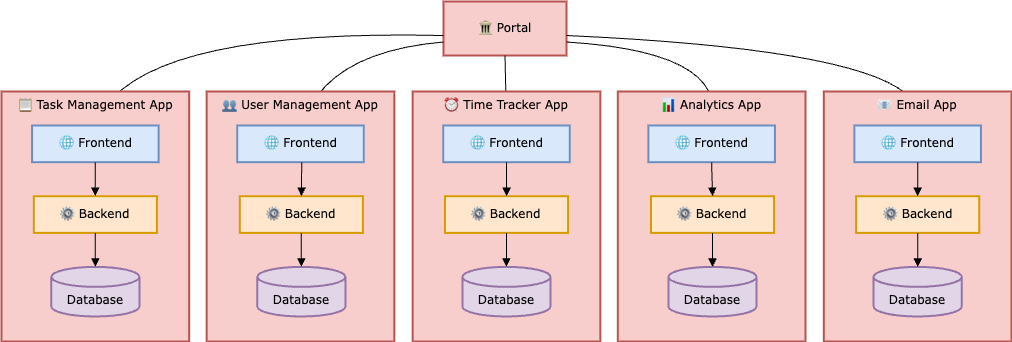

The diagram above was exported from draw.io. Its source (the exported page's mxGraphModel, read from the mxfile embedded in the PNG):
<mxGraphModel dx="2458" dy="1809" grid="1" gridSize="10" guides="1" tooltips="1" connect="1" arrows="1" fold="1" page="1" pageScale="1" pageWidth="1169" pageHeight="827" math="0" shadow="0">
  <root>
    <mxCell id="0" />
    <mxCell id="1" parent="0" />
    <mxCell id="2" value="🏛 Portal" style="whiteSpace=wrap;strokeWidth=2;fontFamily=Verdana;fillColor=#f8cecc;strokeColor=#b85450;" vertex="1" parent="1">
      <mxGeometry x="462" y="440" width="123" height="54" as="geometry" />
    </mxCell>
    <mxCell id="3" value="" style="curved=1;startArrow=none;endArrow=block;exitX=1;exitY=0.63;entryX=0.5;entryY=0;rounded=0;fontFamily=Verdana;" edge="1" source="2" target="14" parent="1">
      <mxGeometry relative="1" as="geometry">
        <Array as="points">
          <mxPoint x="940" y="490" />
        </Array>
      </mxGeometry>
    </mxCell>
    <mxCell id="4" value="" style="curved=1;startArrow=none;endArrow=block;exitX=1;exitY=0.75;entryX=0.5;entryY=0;rounded=0;fontFamily=Verdana;" edge="1" source="2" target="17" parent="1">
      <mxGeometry relative="1" as="geometry">
        <Array as="points">
          <mxPoint x="740" y="490" />
        </Array>
      </mxGeometry>
    </mxCell>
    <mxCell id="5" value="" style="curved=1;startArrow=none;endArrow=block;exitX=0.5;exitY=1;entryX=0.5;entryY=0;rounded=0;fontFamily=Verdana;" edge="1" source="2" target="20" parent="1">
      <mxGeometry relative="1" as="geometry">
        <Array as="points" />
      </mxGeometry>
    </mxCell>
    <mxCell id="6" value="" style="curved=1;startArrow=none;endArrow=block;exitX=0;exitY=0.75;entryX=0.51;entryY=0;rounded=0;fontFamily=Verdana;" edge="1" source="2" target="23" parent="1">
      <mxGeometry relative="1" as="geometry">
        <Array as="points">
          <mxPoint x="350" y="490" />
        </Array>
      </mxGeometry>
    </mxCell>
    <mxCell id="7" value="" style="curved=1;startArrow=none;endArrow=block;exitX=0;exitY=0.63;entryX=0.5;entryY=0;rounded=0;fontFamily=Verdana;" edge="1" source="2" target="26" parent="1">
      <mxGeometry relative="1" as="geometry">
        <Array as="points">
          <mxPoint x="160" y="467" />
        </Array>
      </mxGeometry>
    </mxCell>
    <mxCell id="8" value="" style="group;verticalAlign=top;" vertex="1" connectable="0" parent="1">
      <mxGeometry x="20" y="530" width="1010" height="250" as="geometry" />
    </mxCell>
    <mxCell id="9" value="📋 Task Management App" style="whiteSpace=wrap;strokeWidth=2;fontFamily=Verdana;fillColor=#f8cecc;strokeColor=#b85450;verticalAlign=top;" vertex="1" parent="8">
      <mxGeometry width="187.68" height="250" as="geometry" />
    </mxCell>
    <mxCell id="10" value="👥 User Management App" style="whiteSpace=wrap;strokeWidth=2;fontFamily=Verdana;fillColor=#f8cecc;strokeColor=#b85450;verticalAlign=top;" vertex="1" parent="8">
      <mxGeometry x="205.14" width="187.68" height="250" as="geometry" />
    </mxCell>
    <mxCell id="11" value="⏰ Time Tracker App" style="whiteSpace=wrap;strokeWidth=2;fontFamily=Verdana;fillColor=#f8cecc;strokeColor=#b85450;verticalAlign=top;" vertex="1" parent="8">
      <mxGeometry x="411.16" width="187.68" height="250" as="geometry" />
    </mxCell>
    <mxCell id="12" value="📊 Analytics App" style="whiteSpace=wrap;strokeWidth=2;fontFamily=Verdana;fillColor=#f8cecc;strokeColor=#b85450;verticalAlign=top;" vertex="1" parent="8">
      <mxGeometry x="616.3" width="187.68" height="250" as="geometry" />
    </mxCell>
    <mxCell id="13" value="📧 Email App" style="whiteSpace=wrap;strokeWidth=2;fontFamily=Verdana;fillColor=#f8cecc;strokeColor=#b85450;verticalAlign=top;" vertex="1" parent="8">
      <mxGeometry x="822.32" width="187.68" height="250" as="geometry" />
    </mxCell>
    <mxCell id="14" value="🌐 Frontend" style="whiteSpace=wrap;strokeWidth=2;fontFamily=Verdana;fillColor=#dae8fc;strokeColor=#6c8ebf;" vertex="1" parent="8">
      <mxGeometry x="852.8694900605012" y="33.98395770392749" width="126.5773552290406" height="36.70694864048338" as="geometry" />
    </mxCell>
    <mxCell id="15" value="⚙ Backend" style="whiteSpace=wrap;strokeWidth=2;fontFamily=Verdana;fillColor=#ffe6cc;strokeColor=#d79b00;" vertex="1" parent="8">
      <mxGeometry x="854.6153846153844" y="104.67882175226586" width="123.08556611927396" height="36.70694864048338" as="geometry" />
    </mxCell>
    <mxCell id="16" value="Database" style="shape=cylinder3;boundedLbl=1;backgroundOutline=1;size=10;strokeWidth=2;whiteSpace=wrap;fontFamily=Verdana;fillColor=#e1d5e7;strokeColor=#9673a6;" vertex="1" parent="8">
      <mxGeometry x="872.0743301642177" y="175.3736858006042" width="88.16767502160758" height="49.622356495468274" as="geometry" />
    </mxCell>
    <mxCell id="17" value="🌐 Frontend" style="whiteSpace=wrap;strokeWidth=2;fontFamily=Verdana;fillColor=#dae8fc;strokeColor=#6c8ebf;" vertex="1" parent="8">
      <mxGeometry x="646.8539325842697" y="33.98395770392749" width="126.5773552290406" height="36.70694864048338" as="geometry" />
    </mxCell>
    <mxCell id="18" value="⚙ Backend" style="whiteSpace=wrap;strokeWidth=2;fontFamily=Verdana;fillColor=#ffe6cc;strokeColor=#d79b00;" vertex="1" parent="8">
      <mxGeometry x="649.4727744165946" y="104.67882175226586" width="123.08556611927396" height="36.70694864048338" as="geometry" />
    </mxCell>
    <mxCell id="19" value="Database" style="shape=cylinder3;boundedLbl=1;backgroundOutline=1;size=10;strokeWidth=2;whiteSpace=wrap;fontFamily=Verdana;fillColor=#e1d5e7;strokeColor=#9673a6;" vertex="1" parent="8">
      <mxGeometry x="666.9317199654276" y="175.3736858006042" width="88.16767502160758" height="49.622356495468274" as="geometry" />
    </mxCell>
    <mxCell id="20" value="🌐 Frontend" style="whiteSpace=wrap;strokeWidth=2;fontFamily=Verdana;fillColor=#dae8fc;strokeColor=#6c8ebf;" vertex="1" parent="8">
      <mxGeometry x="441.7113223854796" y="33.98395770392749" width="126.5773552290406" height="36.70694864048338" as="geometry" />
    </mxCell>
    <mxCell id="21" value="⚙ Backend" style="whiteSpace=wrap;strokeWidth=2;fontFamily=Verdana;fillColor=#ffe6cc;strokeColor=#d79b00;" vertex="1" parent="8">
      <mxGeometry x="443.45721694036297" y="104.67882175226586" width="123.08556611927396" height="36.70694864048338" as="geometry" />
    </mxCell>
    <mxCell id="22" value="Database" style="shape=cylinder3;boundedLbl=1;backgroundOutline=1;size=10;strokeWidth=2;whiteSpace=wrap;fontFamily=Verdana;fillColor=#e1d5e7;strokeColor=#9673a6;" vertex="1" parent="8">
      <mxGeometry x="460.91616248919615" y="175.3736858006042" width="88.16767502160758" height="49.622356495468274" as="geometry" />
    </mxCell>
    <mxCell id="23" value="🌐 Frontend" style="whiteSpace=wrap;strokeWidth=2;fontFamily=Verdana;fillColor=#dae8fc;strokeColor=#6c8ebf;" vertex="1" parent="8">
      <mxGeometry x="235.695764909248" y="33.98395770392749" width="126.5773552290406" height="36.70694864048338" as="geometry" />
    </mxCell>
    <mxCell id="24" value="⚙ Backend" style="whiteSpace=wrap;strokeWidth=2;fontFamily=Verdana;fillColor=#ffe6cc;strokeColor=#d79b00;" vertex="1" parent="8">
      <mxGeometry x="238.31460674157302" y="104.67882175226586" width="123.08556611927396" height="36.70694864048338" as="geometry" />
    </mxCell>
    <mxCell id="25" value="Database" style="shape=cylinder3;boundedLbl=1;backgroundOutline=1;size=10;strokeWidth=2;whiteSpace=wrap;fontFamily=Verdana;fillColor=#e1d5e7;strokeColor=#9673a6;" vertex="1" parent="8">
      <mxGeometry x="255.77355229040617" y="175.3736858006042" width="88.16767502160758" height="49.622356495468274" as="geometry" />
    </mxCell>
    <mxCell id="26" value="🌐 Frontend" style="whiteSpace=wrap;strokeWidth=2;fontFamily=Verdana;fillColor=#dae8fc;strokeColor=#6c8ebf;" vertex="1" parent="8">
      <mxGeometry x="30.553154710458077" y="33.98395770392749" width="126.5773552290406" height="36.70694864048338" as="geometry" />
    </mxCell>
    <mxCell id="27" value="⚙ Backend" style="whiteSpace=wrap;strokeWidth=2;fontFamily=Verdana;fillColor=#ffe6cc;strokeColor=#d79b00;" vertex="1" parent="8">
      <mxGeometry x="32.299049265341395" y="104.67882175226586" width="123.08556611927396" height="36.70694864048338" as="geometry" />
    </mxCell>
    <mxCell id="28" value="Database" style="shape=cylinder3;boundedLbl=1;backgroundOutline=1;size=10;strokeWidth=2;whiteSpace=wrap;fontFamily=Verdana;fillColor=#e1d5e7;strokeColor=#9673a6;" vertex="1" parent="8">
      <mxGeometry x="49.75799481417459" y="175.3736858006042" width="88.16767502160758" height="49.622356495468274" as="geometry" />
    </mxCell>
    <mxCell id="29" value="" style="curved=1;startArrow=none;endArrow=block;exitX=0.5;exitY=1;entryX=0.5;entryY=0;rounded=0;fontFamily=Verdana;" edge="1" parent="8" source="14" target="15">
      <mxGeometry relative="1" as="geometry">
        <Array as="points" />
      </mxGeometry>
    </mxCell>
    <mxCell id="30" value="" style="curved=1;startArrow=none;endArrow=block;exitX=0.5;exitY=1;entryX=0.5;entryY=0;rounded=0;fontFamily=Verdana;" edge="1" parent="8" source="15" target="16">
      <mxGeometry relative="1" as="geometry">
        <Array as="points" />
      </mxGeometry>
    </mxCell>
    <mxCell id="31" value="" style="curved=1;startArrow=none;endArrow=block;exitX=0.5;exitY=1;entryX=0.5;entryY=0;rounded=0;fontFamily=Verdana;" edge="1" parent="8" source="17" target="18">
      <mxGeometry relative="1" as="geometry">
        <Array as="points" />
      </mxGeometry>
    </mxCell>
    <mxCell id="32" value="" style="curved=1;startArrow=none;endArrow=block;exitX=0.5;exitY=1;entryX=0.5;entryY=0;rounded=0;fontFamily=Verdana;" edge="1" parent="8" source="18" target="19">
      <mxGeometry relative="1" as="geometry">
        <Array as="points" />
      </mxGeometry>
    </mxCell>
    <mxCell id="33" value="" style="curved=1;startArrow=none;endArrow=block;exitX=0.5;exitY=1;entryX=0.5;entryY=0;rounded=0;fontFamily=Verdana;" edge="1" parent="8" source="20" target="21">
      <mxGeometry relative="1" as="geometry">
        <Array as="points" />
      </mxGeometry>
    </mxCell>
    <mxCell id="34" value="" style="curved=1;startArrow=none;endArrow=block;exitX=0.5;exitY=1;entryX=0.5;entryY=0;rounded=0;fontFamily=Verdana;" edge="1" parent="8" source="21" target="22">
      <mxGeometry relative="1" as="geometry">
        <Array as="points" />
      </mxGeometry>
    </mxCell>
    <mxCell id="35" value="" style="curved=1;startArrow=none;endArrow=block;exitX=0.51;exitY=1;entryX=0.5;entryY=0;rounded=0;fontFamily=Verdana;" edge="1" parent="8" source="23" target="24">
      <mxGeometry relative="1" as="geometry">
        <Array as="points" />
      </mxGeometry>
    </mxCell>
    <mxCell id="36" value="" style="curved=1;startArrow=none;endArrow=block;exitX=0.5;exitY=1;entryX=0.5;entryY=0;rounded=0;fontFamily=Verdana;" edge="1" parent="8" source="24" target="25">
      <mxGeometry relative="1" as="geometry">
        <Array as="points" />
      </mxGeometry>
    </mxCell>
    <mxCell id="37" value="" style="curved=1;startArrow=none;endArrow=block;exitX=0.5;exitY=1;entryX=0.5;entryY=0;rounded=0;fontFamily=Verdana;" edge="1" parent="8" source="26" target="27">
      <mxGeometry relative="1" as="geometry">
        <Array as="points" />
      </mxGeometry>
    </mxCell>
    <mxCell id="38" value="" style="curved=1;startArrow=none;endArrow=block;exitX=0.5;exitY=1;entryX=0.5;entryY=0;rounded=0;fontFamily=Verdana;" edge="1" parent="8" source="27" target="28">
      <mxGeometry relative="1" as="geometry">
        <Array as="points" />
      </mxGeometry>
    </mxCell>
  </root>
</mxGraphModel>